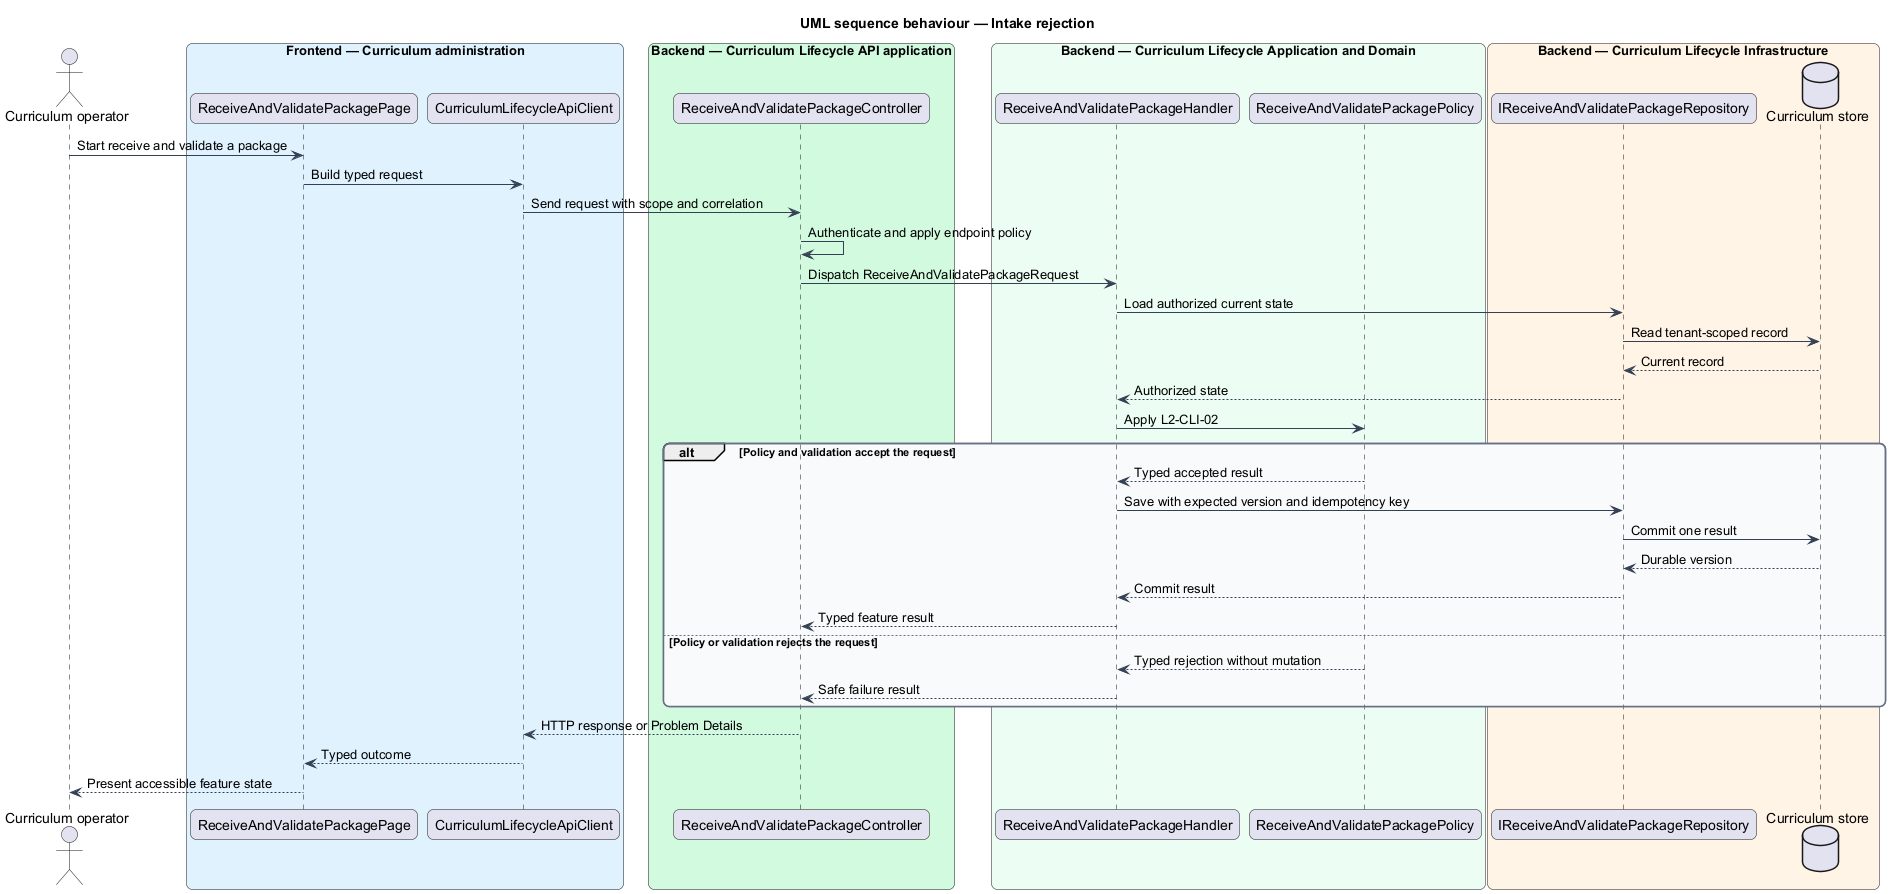

The diagram above was rendered by PlantUML. Its source (embedded in the PNG):
@startuml
title UML sequence behaviour — Intake rejection
skinparam backgroundColor #FFFFFF
skinparam shadowing false
skinparam roundcorner 12
skinparam defaultFontName Arial
skinparam ArrowColor #344054
skinparam rectangle {
  BorderColor #344054
  FontColor #101828
}
skinparam package {
  BorderColor #667085
  FontColor #101828
  BackgroundColor #F9FAFB
}
actor "Curriculum operator" as actor
box "Frontend — Curriculum administration" #E0F2FE
  participant "ReceiveAndValidatePackagePage" as entry
  participant "CurriculumLifecycleApiClient" as client
end box
box "Backend — Curriculum Lifecycle API application" #D1FADF
  participant "ReceiveAndValidatePackageController" as controller
end box
box "Backend — Curriculum Lifecycle Application and Domain" #ECFDF3
  participant "ReceiveAndValidatePackageHandler" as handler
  participant "ReceiveAndValidatePackagePolicy" as policy
end box
box "Backend — Curriculum Lifecycle Infrastructure" #FFF4E5
  participant "IReceiveAndValidatePackageRepository" as repository
  database "Curriculum store" as store
end box
actor -> entry : Start receive and validate a package
entry -> client : Build typed request
client -> controller : Send request with scope and correlation
controller -> controller : Authenticate and apply endpoint policy
controller -> handler : Dispatch ReceiveAndValidatePackageRequest
handler -> repository : Load authorized current state
repository -> store : Read tenant-scoped record
store --> repository : Current record
repository --> handler : Authorized state
handler -> policy : Apply L2-CLI-02
alt Policy and validation accept the request
  policy --> handler : Typed accepted result
  handler -> repository : Save with expected version and idempotency key
  repository -> store : Commit one result
  store --> repository : Durable version
  repository --> handler : Commit result
  handler --> controller : Typed feature result
else Policy or validation rejects the request
  policy --> handler : Typed rejection without mutation
  handler --> controller : Safe failure result
end
controller --> client : HTTP response or Problem Details
client --> entry : Typed outcome
entry --> actor : Present accessible feature state
@enduml